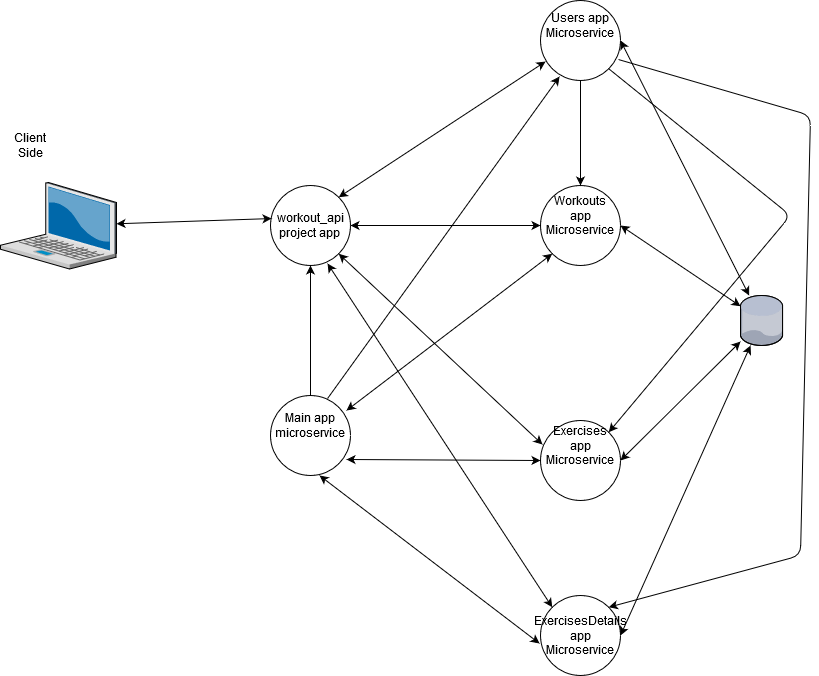

The diagram above was exported from draw.io. Its source (the exported page's mxGraphModel, read from the mxfile embedded in the PNG):
<mxGraphModel dx="1662" dy="791" grid="1" gridSize="10" guides="1" tooltips="1" connect="1" arrows="1" fold="1" page="1" pageScale="1" pageWidth="827" pageHeight="1169" background="#ffffff" math="0" shadow="0">
  <root>
    <mxCell id="0" />
    <mxCell id="1" parent="0" />
    <mxCell id="QUCIuXMah2Ur7S2yWv2o-173" value="" style="verticalLabelPosition=bottom;aspect=fixed;html=1;verticalAlign=top;strokeColor=none;align=center;outlineConnect=0;shape=mxgraph.citrix.database;" vertex="1" parent="1">
      <mxGeometry x="750" y="460" width="42.5" height="50" as="geometry" />
    </mxCell>
    <mxCell id="QUCIuXMah2Ur7S2yWv2o-175" value="" style="ellipse;whiteSpace=wrap;html=1;aspect=fixed;" vertex="1" parent="1">
      <mxGeometry x="550" y="350" width="80" height="80" as="geometry" />
    </mxCell>
    <mxCell id="QUCIuXMah2Ur7S2yWv2o-176" value="" style="ellipse;whiteSpace=wrap;html=1;aspect=fixed;" vertex="1" parent="1">
      <mxGeometry x="550" y="165" width="80" height="80" as="geometry" />
    </mxCell>
    <mxCell id="QUCIuXMah2Ur7S2yWv2o-177" value="" style="ellipse;whiteSpace=wrap;html=1;aspect=fixed;" vertex="1" parent="1">
      <mxGeometry x="550" y="585" width="80" height="80" as="geometry" />
    </mxCell>
    <mxCell id="QUCIuXMah2Ur7S2yWv2o-178" value="&lt;div&gt;Users app&lt;br&gt;&lt;/div&gt;&lt;div&gt;Microservice&lt;/div&gt;" style="text;html=1;strokeColor=none;fillColor=none;align=center;verticalAlign=middle;whiteSpace=wrap;rounded=0;" vertex="1" parent="1">
      <mxGeometry x="570" y="180" width="40" height="20" as="geometry" />
    </mxCell>
    <mxCell id="QUCIuXMah2Ur7S2yWv2o-179" value="Workouts app Microservice" style="text;html=1;strokeColor=none;fillColor=none;align=center;verticalAlign=middle;whiteSpace=wrap;rounded=0;" vertex="1" parent="1">
      <mxGeometry x="570" y="370" width="40" height="20" as="geometry" />
    </mxCell>
    <mxCell id="QUCIuXMah2Ur7S2yWv2o-180" value="&lt;div&gt;Exercises app Microservice&lt;/div&gt;" style="text;html=1;strokeColor=none;fillColor=none;align=center;verticalAlign=middle;whiteSpace=wrap;rounded=0;" vertex="1" parent="1">
      <mxGeometry x="570" y="600" width="40" height="20" as="geometry" />
    </mxCell>
    <mxCell id="QUCIuXMah2Ur7S2yWv2o-181" value="" style="ellipse;whiteSpace=wrap;html=1;aspect=fixed;" vertex="1" parent="1">
      <mxGeometry x="550" y="760" width="80" height="80" as="geometry" />
    </mxCell>
    <mxCell id="QUCIuXMah2Ur7S2yWv2o-182" value="&lt;div&gt;ExercisesDetails app&lt;/div&gt;&lt;div&gt;Microservice&lt;br&gt;&lt;/div&gt;" style="text;html=1;strokeColor=none;fillColor=none;align=center;verticalAlign=middle;whiteSpace=wrap;rounded=0;" vertex="1" parent="1">
      <mxGeometry x="570" y="790" width="40" height="20" as="geometry" />
    </mxCell>
    <mxCell id="QUCIuXMah2Ur7S2yWv2o-184" value="" style="ellipse;whiteSpace=wrap;html=1;aspect=fixed;" vertex="1" parent="1">
      <mxGeometry x="280" y="560" width="80" height="80" as="geometry" />
    </mxCell>
    <mxCell id="QUCIuXMah2Ur7S2yWv2o-185" value="Main app microservice" style="text;html=1;strokeColor=none;fillColor=none;align=center;verticalAlign=middle;whiteSpace=wrap;rounded=0;" vertex="1" parent="1">
      <mxGeometry x="300" y="580" width="40" height="20" as="geometry" />
    </mxCell>
    <mxCell id="QUCIuXMah2Ur7S2yWv2o-186" value="" style="ellipse;whiteSpace=wrap;html=1;aspect=fixed;" vertex="1" parent="1">
      <mxGeometry x="280" y="350" width="80" height="80" as="geometry" />
    </mxCell>
    <mxCell id="QUCIuXMah2Ur7S2yWv2o-187" value="&lt;div&gt;workout_api&lt;/div&gt;&lt;div&gt;project app&lt;br&gt;&lt;/div&gt;" style="text;html=1;strokeColor=none;fillColor=none;align=center;verticalAlign=middle;whiteSpace=wrap;rounded=0;" vertex="1" parent="1">
      <mxGeometry x="300" y="380" width="40" height="20" as="geometry" />
    </mxCell>
    <mxCell id="QUCIuXMah2Ur7S2yWv2o-188" value="" style="endArrow=classic;startArrow=classic;html=1;exitX=1;exitY=0.5;exitDx=0;exitDy=0;" edge="1" parent="1" source="QUCIuXMah2Ur7S2yWv2o-181" target="QUCIuXMah2Ur7S2yWv2o-173">
      <mxGeometry width="50" height="50" relative="1" as="geometry">
        <mxPoint x="650" y="820" as="sourcePoint" />
        <mxPoint x="702" y="800" as="targetPoint" />
      </mxGeometry>
    </mxCell>
    <mxCell id="QUCIuXMah2Ur7S2yWv2o-189" value="" style="endArrow=classic;startArrow=classic;html=1;exitX=1;exitY=0.5;exitDx=0;exitDy=0;" edge="1" parent="1" source="QUCIuXMah2Ur7S2yWv2o-177" target="QUCIuXMah2Ur7S2yWv2o-173">
      <mxGeometry width="50" height="50" relative="1" as="geometry">
        <mxPoint x="640" y="650" as="sourcePoint" />
        <mxPoint x="702" y="625" as="targetPoint" />
      </mxGeometry>
    </mxCell>
    <mxCell id="QUCIuXMah2Ur7S2yWv2o-190" value="" style="endArrow=classic;startArrow=classic;html=1;exitX=1;exitY=0.5;exitDx=0;exitDy=0;" edge="1" parent="1" source="QUCIuXMah2Ur7S2yWv2o-175" target="QUCIuXMah2Ur7S2yWv2o-173">
      <mxGeometry width="50" height="50" relative="1" as="geometry">
        <mxPoint x="660" y="410" as="sourcePoint" />
        <mxPoint x="710" y="360" as="targetPoint" />
      </mxGeometry>
    </mxCell>
    <mxCell id="QUCIuXMah2Ur7S2yWv2o-191" value="" style="endArrow=classic;startArrow=classic;html=1;exitX=1;exitY=0.5;exitDx=0;exitDy=0;" edge="1" parent="1" source="QUCIuXMah2Ur7S2yWv2o-176" target="QUCIuXMah2Ur7S2yWv2o-173">
      <mxGeometry width="50" height="50" relative="1" as="geometry">
        <mxPoint x="650" y="230" as="sourcePoint" />
        <mxPoint x="700" y="205" as="targetPoint" />
      </mxGeometry>
    </mxCell>
    <mxCell id="QUCIuXMah2Ur7S2yWv2o-194" value="" style="endArrow=classic;html=1;entryX=0.5;entryY=1;entryDx=0;entryDy=0;exitX=0.5;exitY=0;exitDx=0;exitDy=0;" edge="1" parent="1" source="QUCIuXMah2Ur7S2yWv2o-184" target="QUCIuXMah2Ur7S2yWv2o-186">
      <mxGeometry width="50" height="50" relative="1" as="geometry">
        <mxPoint x="300" y="540" as="sourcePoint" />
        <mxPoint x="350" y="490" as="targetPoint" />
      </mxGeometry>
    </mxCell>
    <mxCell id="QUCIuXMah2Ur7S2yWv2o-195" value="" style="endArrow=classic;startArrow=classic;html=1;exitX=1;exitY=0.5;exitDx=0;exitDy=0;entryX=0;entryY=0.5;entryDx=0;entryDy=0;" edge="1" parent="1" source="QUCIuXMah2Ur7S2yWv2o-186" target="QUCIuXMah2Ur7S2yWv2o-175">
      <mxGeometry width="50" height="50" relative="1" as="geometry">
        <mxPoint x="420" y="420" as="sourcePoint" />
        <mxPoint x="470" y="370" as="targetPoint" />
      </mxGeometry>
    </mxCell>
    <mxCell id="QUCIuXMah2Ur7S2yWv2o-196" value="" style="endArrow=classic;startArrow=classic;html=1;entryX=0.025;entryY=0.3;entryDx=0;entryDy=0;entryPerimeter=0;exitX=1;exitY=1;exitDx=0;exitDy=0;" edge="1" parent="1" source="QUCIuXMah2Ur7S2yWv2o-186" target="QUCIuXMah2Ur7S2yWv2o-177">
      <mxGeometry width="50" height="50" relative="1" as="geometry">
        <mxPoint x="390" y="480" as="sourcePoint" />
        <mxPoint x="440" y="430" as="targetPoint" />
      </mxGeometry>
    </mxCell>
    <mxCell id="QUCIuXMah2Ur7S2yWv2o-197" value="" style="endArrow=classic;startArrow=classic;html=1;exitX=1;exitY=0;exitDx=0;exitDy=0;entryX=0.063;entryY=0.763;entryDx=0;entryDy=0;entryPerimeter=0;" edge="1" parent="1" source="QUCIuXMah2Ur7S2yWv2o-186" target="QUCIuXMah2Ur7S2yWv2o-176">
      <mxGeometry width="50" height="50" relative="1" as="geometry">
        <mxPoint x="380" y="330" as="sourcePoint" />
        <mxPoint x="430" y="280" as="targetPoint" />
      </mxGeometry>
    </mxCell>
    <mxCell id="QUCIuXMah2Ur7S2yWv2o-198" value="" style="endArrow=classic;html=1;exitX=0.5;exitY=1;exitDx=0;exitDy=0;entryX=0.5;entryY=0;entryDx=0;entryDy=0;" edge="1" parent="1" source="QUCIuXMah2Ur7S2yWv2o-176" target="QUCIuXMah2Ur7S2yWv2o-175">
      <mxGeometry width="50" height="50" relative="1" as="geometry">
        <mxPoint x="610" y="330" as="sourcePoint" />
        <mxPoint x="660" y="280" as="targetPoint" />
      </mxGeometry>
    </mxCell>
    <mxCell id="QUCIuXMah2Ur7S2yWv2o-199" value="" style="endArrow=classic;html=1;exitX=1;exitY=1;exitDx=0;exitDy=0;entryX=1;entryY=0;entryDx=0;entryDy=0;" edge="1" parent="1" source="QUCIuXMah2Ur7S2yWv2o-176" target="QUCIuXMah2Ur7S2yWv2o-177">
      <mxGeometry width="50" height="50" relative="1" as="geometry">
        <mxPoint x="700" y="310" as="sourcePoint" />
        <mxPoint x="750" y="260" as="targetPoint" />
        <Array as="points">
          <mxPoint x="800" y="380" />
        </Array>
      </mxGeometry>
    </mxCell>
    <mxCell id="QUCIuXMah2Ur7S2yWv2o-201" value="" style="endArrow=classic;startArrow=classic;html=1;exitX=0.95;exitY=0.8;exitDx=0;exitDy=0;exitPerimeter=0;entryX=0;entryY=0.5;entryDx=0;entryDy=0;" edge="1" parent="1" source="QUCIuXMah2Ur7S2yWv2o-184" target="QUCIuXMah2Ur7S2yWv2o-177">
      <mxGeometry width="50" height="50" relative="1" as="geometry">
        <mxPoint x="430" y="650" as="sourcePoint" />
        <mxPoint x="480" y="600" as="targetPoint" />
      </mxGeometry>
    </mxCell>
    <mxCell id="QUCIuXMah2Ur7S2yWv2o-202" value="" style="endArrow=classic;startArrow=classic;html=1;exitX=0.95;exitY=0.188;exitDx=0;exitDy=0;exitPerimeter=0;entryX=0;entryY=1;entryDx=0;entryDy=0;" edge="1" parent="1" source="QUCIuXMah2Ur7S2yWv2o-184" target="QUCIuXMah2Ur7S2yWv2o-175">
      <mxGeometry width="50" height="50" relative="1" as="geometry">
        <mxPoint x="470" y="510" as="sourcePoint" />
        <mxPoint x="520" y="460" as="targetPoint" />
      </mxGeometry>
    </mxCell>
    <mxCell id="QUCIuXMah2Ur7S2yWv2o-203" value="" style="endArrow=classic;html=1;exitX=0.713;exitY=0.038;exitDx=0;exitDy=0;exitPerimeter=0;entryX=0.238;entryY=0.95;entryDx=0;entryDy=0;entryPerimeter=0;" edge="1" parent="1" source="QUCIuXMah2Ur7S2yWv2o-184" target="QUCIuXMah2Ur7S2yWv2o-176">
      <mxGeometry width="50" height="50" relative="1" as="geometry">
        <mxPoint x="350" y="540" as="sourcePoint" />
        <mxPoint x="400" y="490" as="targetPoint" />
      </mxGeometry>
    </mxCell>
    <mxCell id="QUCIuXMah2Ur7S2yWv2o-204" value="" style="verticalLabelPosition=bottom;aspect=fixed;html=1;verticalAlign=top;strokeColor=none;align=center;outlineConnect=0;shape=mxgraph.citrix.laptop_2;" vertex="1" parent="1">
      <mxGeometry x="10" y="347" width="116" height="86.5" as="geometry" />
    </mxCell>
    <mxCell id="QUCIuXMah2Ur7S2yWv2o-205" value="" style="endArrow=classic;startArrow=classic;html=1;entryX=0.013;entryY=0.413;entryDx=0;entryDy=0;entryPerimeter=0;" edge="1" parent="1" source="QUCIuXMah2Ur7S2yWv2o-204" target="QUCIuXMah2Ur7S2yWv2o-186">
      <mxGeometry width="50" height="50" relative="1" as="geometry">
        <mxPoint x="190" y="420" as="sourcePoint" />
        <mxPoint x="240" y="370" as="targetPoint" />
      </mxGeometry>
    </mxCell>
    <mxCell id="QUCIuXMah2Ur7S2yWv2o-206" value="&lt;div&gt;Client Side&lt;/div&gt;" style="text;html=1;strokeColor=none;fillColor=none;align=center;verticalAlign=middle;whiteSpace=wrap;rounded=0;" vertex="1" parent="1">
      <mxGeometry x="20" y="300" width="40" height="20" as="geometry" />
    </mxCell>
    <mxCell id="QUCIuXMah2Ur7S2yWv2o-207" value="" style="endArrow=classic;html=1;exitX=0.975;exitY=0.738;exitDx=0;exitDy=0;exitPerimeter=0;entryX=1;entryY=0;entryDx=0;entryDy=0;" edge="1" parent="1" source="QUCIuXMah2Ur7S2yWv2o-176" target="QUCIuXMah2Ur7S2yWv2o-181">
      <mxGeometry width="50" height="50" relative="1" as="geometry">
        <mxPoint x="780" y="310" as="sourcePoint" />
        <mxPoint x="830" y="260" as="targetPoint" />
        <Array as="points">
          <mxPoint x="820" y="280" />
          <mxPoint x="810" y="720" />
        </Array>
      </mxGeometry>
    </mxCell>
    <mxCell id="QUCIuXMah2Ur7S2yWv2o-208" value="" style="endArrow=classic;startArrow=classic;html=1;exitX=0.613;exitY=1;exitDx=0;exitDy=0;exitPerimeter=0;entryX=-0.012;entryY=0.6;entryDx=0;entryDy=0;entryPerimeter=0;" edge="1" parent="1" source="QUCIuXMah2Ur7S2yWv2o-184" target="QUCIuXMah2Ur7S2yWv2o-181">
      <mxGeometry width="50" height="50" relative="1" as="geometry">
        <mxPoint x="430" y="790" as="sourcePoint" />
        <mxPoint x="480" y="740" as="targetPoint" />
      </mxGeometry>
    </mxCell>
    <mxCell id="QUCIuXMah2Ur7S2yWv2o-209" value="" style="endArrow=classic;startArrow=classic;html=1;exitX=0.713;exitY=0.975;exitDx=0;exitDy=0;exitPerimeter=0;entryX=0;entryY=0;entryDx=0;entryDy=0;" edge="1" parent="1" source="QUCIuXMah2Ur7S2yWv2o-186" target="QUCIuXMah2Ur7S2yWv2o-181">
      <mxGeometry width="50" height="50" relative="1" as="geometry">
        <mxPoint x="490" y="730" as="sourcePoint" />
        <mxPoint x="540" y="680" as="targetPoint" />
      </mxGeometry>
    </mxCell>
  </root>
</mxGraphModel>